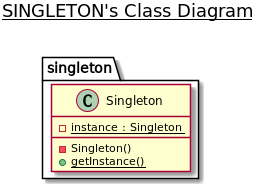

The diagram above was rendered by PlantUML. Its source (embedded in the PNG):
@startuml

title __SINGLETON's Class Diagram__\n

  package singleton {
    class Singleton {
        {static} - instance : Singleton
        - Singleton()
        {static} + getInstance()
    }
  }

@enduml